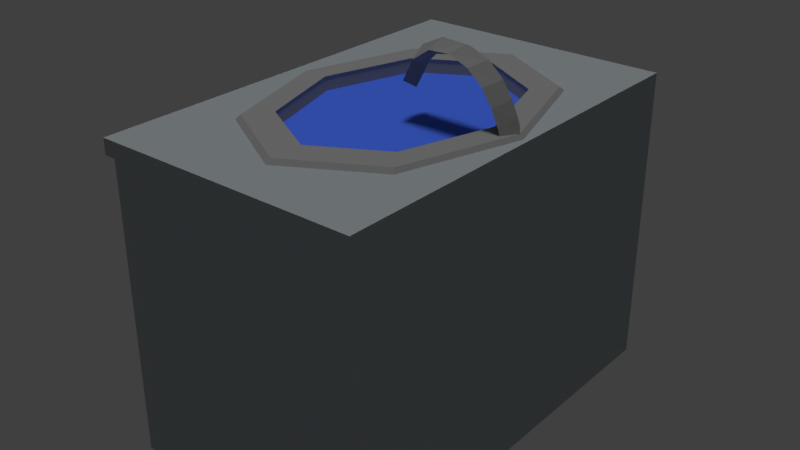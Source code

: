 # Source: sink_01_mockup.blend  (saved by Blender 2.78.0; exported with 4.5.12 LTS)
import bpy
from mathutils import Matrix  # noqa: F401  (used for matrix-valued properties, if any)

bpy.ops.wm.read_factory_settings(use_empty=True)
scene = bpy.context.scene
scene.name = 'Scene'

# ---- collections
col_collection_1 = bpy.data.collections.new('Collection 1'); scene.collection.children.link(col_collection_1)

# ---- materials (node trees are filled in below, after node groups)
mat_counter_01_material = bpy.data.materials.new('counter_01_material')
mat_counter_01_material.alpha_threshold = 0.0
mat_counter_01_material.use_transparent_shadow = False
mat_counter_01_material.diffuse_color = (0.3878, 0.4314, 0.4575, 1.0)
mat_counter_01_material.roughness = 0.5
mat_counter_01_material.specular_intensity = 0.0
mat_sink_01a_material = bpy.data.materials.new('sink_01a_material')
mat_sink_01a_material.alpha_threshold = 0.0
mat_sink_01a_material.use_transparent_shadow = False
mat_sink_01a_material.diffuse_color = (0.3264, 0.3264, 0.3264, 1.0)
mat_sink_01a_material.roughness = 0.5
mat_sink_01a_material.specular_intensity = 0.0
mat_sink_01b_material = bpy.data.materials.new('sink_01b_material')
mat_sink_01b_material.alpha_threshold = 0.0
mat_sink_01b_material.use_transparent_shadow = False
mat_sink_01b_material.diffuse_color = (0.07916, 0.1914, 1.0, 1.0)
mat_sink_01b_material.roughness = 0.5
mat_sink_01b_material.specular_intensity = 0.0

# ---- material node trees

# ---- world
world_world = bpy.data.worlds.new('World'); scene.world = world_world
world_world.color = (0.05088, 0.05088, 0.05088)
world_world.use_sun_shadow = False
world_world.sun_shadow_jitter_overblur = 0.0
world_world.cycles.sampling_method = 'MANUAL'

# ---- lights
light_hemi_001 = bpy.data.lights.new('Hemi.001', 'SUN')
light_hemi_001.transmission_factor = 0.0
light_hemi_001.angle = 0.1993
light_hemi_001.energy = 0.5
light_hemi_001.shadow_buffer_clip_start = 0.5
light_hemi_001.shadow_soft_size = 0.1
light_hemi_001.shadow_cascade_max_distance = 1000.0
light_hemi = bpy.data.lights.new('Hemi', 'SUN')
light_hemi.transmission_factor = 0.0
light_hemi.angle = 0.1993
light_hemi.energy = 1.0
light_hemi.shadow_buffer_clip_start = 0.5
light_hemi.shadow_soft_size = 0.1
light_hemi.shadow_cascade_max_distance = 1000.0

# ---- meshes
me_plane = bpy.data.meshes.new('Plane')
me_plane.from_pydata([(0.02197, 0.03365, 0.7856), (0.264, 0.03365, 0.7131), (0.02907, -8.196e-08, 0.764), (0.2453, -1.024e-08, 0.7026), (0.01482, -5.96e-08, 0.8073), (0.2826, 2.794e-09, 0.7237), (0.02197, -0.03365, 0.7856), (0.264, -0.03365, 0.7131), (0.04534, 0.03365, 0.8334), (0.08559, 0.03365, 0.8614), (0.1344, 0.03365, 0.8637), (0.1787, 0.03365, 0.8452), (0.2126, 0.03365, 0.8149), (0.2357, 0.03365, 0.7801), (0.2514, 0.03365, 0.7456), (0.2336, -1.211e-08, 0.7375), (0.2185, -2.235e-08, 0.7748), (0.1954, -3.725e-08, 0.8099), (0.1622, -2.608e-08, 0.8379), (0.1206, -3.725e-08, 0.8515), (0.0782, -5.96e-08, 0.8435), (0.04671, -6.706e-08, 0.812), (0.2514, -0.03365, 0.7456), (0.2357, -0.03365, 0.7801), (0.2126, -0.03365, 0.8149), (0.1787, -0.03365, 0.8452), (0.1344, -0.03365, 0.8637), (0.08559, -0.03365, 0.8614), (0.04534, -0.03365, 0.8334), (0.2698, -6.519e-09, 0.7562), (0.2535, -9.313e-09, 0.7887), (0.2299, -1.304e-08, 0.823), (0.1951, -3.353e-08, 0.855), (0.148, -4.098e-08, 0.8778), (0.09279, -5.215e-08, 0.8807), (0.04347, -5.96e-08, 0.8557), (0.0, 0.3016, 0.72), (-0.1571, 0.2132, 0.72), (-0.2222, -1.318e-08, 0.72), (-0.1571, -0.2132, 0.72), (1.943e-08, -0.3016, 0.72), (0.1571, -0.2132, 0.72), (0.2222, 3.596e-09, 0.72), (0.1571, 0.2132, 0.72), (-9.354e-10, 0.2911, 0.6763), (-0.1517, 0.2058, 0.6763), (-0.2145, -1.26e-08, 0.6763), (-0.1517, -0.2058, 0.6763), (1.782e-08, -0.2911, 0.6763), (0.1517, -0.2058, 0.6763), (0.2145, 3.599e-09, 0.6763), (0.1517, 0.2058, 0.6763), (-8.484e-10, 0.2573, 0.6333), (-0.1341, 0.1819, 0.6333), (-0.1896, -1.152e-08, 0.6333), (-0.1341, -0.1819, 0.6333), (1.572e-08, -0.2573, 0.6333), (0.1341, -0.1819, 0.6333), (0.1896, 2.796e-09, 0.6333), (0.1341, 0.1819, 0.6333), (5.795e-09, 0.0, 0.6299), (6.623e-09, 0.0, 0.6299), (6.623e-09, 0.0, 0.6299), (6.623e-09, 0.0, 0.6299), (5.795e-09, 0.0, 0.6299), (6.623e-09, 0.0, 0.6299), (6.623e-09, 0.0, 0.6299), (6.623e-09, 0.0, 0.6299), (-8.777e-10, 0.392, 0.72), (-0.2042, 0.2772, 0.72), (-0.2888, -1.773e-08, 0.72), (-0.2042, -0.2772, 0.72), (2.437e-08, -0.392, 0.72), (0.2042, -0.2772, 0.72), (0.2888, 4.076e-09, 0.72), (0.2042, 0.2772, 0.72), (-0.3, 0.5, 0.0), (0.3, 0.5, 0.0), (-0.3, 0.5, 0.72), (0.3, 0.5, 0.72), (-0.3, -0.5, 0.6837), (0.3, -0.5, 0.6837), (-0.3272, -0.5, 0.72), (-0.3272, -0.5, 0.6837), (-0.3272, 0.5, 0.72), (-0.3272, 0.5, 0.6837), (-0.3, 0.5, 0.6837), (0.3, -0.5, 0.0), (0.3, 0.5, 0.6837), (0.3, -0.5, 0.72), (-0.3, -0.5, 0.0), (-0.3, -0.5, 0.72), (2.98e-08, 0.5, 0.0), (2.98e-08, 0.5, 0.72), (2.98e-08, 0.5, 0.6837), (-0.3272, 0.0, 0.72), (-0.3272, -2.98e-08, 0.6837), (-0.3, -2.98e-08, 0.6837), (-2.98e-08, -0.5, 0.0), (-2.98e-08, -0.5, 0.72), (-2.98e-08, -0.5, 0.6837), (-0.3, 0.0, 0.0), (-0.3, 0.0, 0.72), (0.3, -2.98e-08, 0.6837), (0.3, -2.98e-08, 0.72), (0.3, -2.98e-08, 0.0), (0.0, -1.49e-08, 0.0), (-0.1571, 0.2132, 0.7293), (0.0, 0.3016, 0.7293), (-0.2222, -1.318e-08, 0.7293), (-0.1571, -0.2132, 0.7293), (1.943e-08, -0.3016, 0.7293), (0.1571, -0.2132, 0.7293), (0.2222, 3.596e-09, 0.7293), (0.1571, 0.2132, 0.7293), (-0.1976, 0.2682, 0.7293), (-4.267e-10, 0.3793, 0.7293), (-0.2795, -1.716e-08, 0.7293), (-0.1976, -0.2682, 0.7293), (2.401e-08, -0.3793, 0.7293), (0.1976, -0.2682, 0.7293), (0.2795, 3.944e-09, 0.7293), (0.1976, 0.2682, 0.7293), (-0.1544, -0.2095, 0.6981), (1.862e-08, -0.2963, 0.6981), (-0.1544, 0.2095, 0.6981), (-0.2184, -1.289e-08, 0.6981), (0.2184, 3.598e-09, 0.6981), (0.1544, 0.2095, 0.6981), (0.1544, -0.2095, 0.6981), (-4.677e-10, 0.2963, 0.6981), (1.49e-08, 0.0, 0.6981), (1.112e-08, 0.0, 0.6981), (1.49e-08, 0.0, 0.6981), (1.49e-08, 0.0, 0.6981), (1.49e-08, 0.0, 0.6981), (1.49e-08, 0.0, 0.6981), (1.49e-08, 0.0, 0.6981), (1.112e-08, 0.0, 0.6981)], [], [(14, 1, 3, 15), (15, 3, 7, 22), (22, 7, 5, 29), (29, 5, 1, 14), (2, 6, 4, 0), (7, 3, 1, 5), (4, 35, 8, 0), (35, 34, 9, 8), (34, 33, 10, 9), (33, 32, 11, 10), (32, 31, 12, 11), (31, 30, 13, 12), (30, 29, 14, 13), (6, 28, 35, 4), (28, 27, 34, 35), (27, 26, 33, 34), (26, 25, 32, 33), (25, 24, 31, 32), (24, 23, 30, 31), (23, 22, 29, 30), (2, 21, 28, 6), (21, 20, 27, 28), (20, 19, 26, 27), (19, 18, 25, 26), (18, 17, 24, 25), (17, 16, 23, 24), (16, 15, 22, 23), (0, 8, 21, 2), (8, 9, 20, 21), (9, 10, 19, 20), (10, 11, 18, 19), (11, 12, 17, 18), (12, 13, 16, 17), (13, 14, 15, 16), (123, 124, 48, 47), (125, 126, 46, 45), (127, 128, 51, 50), (124, 129, 49, 48), (126, 123, 47, 46), (130, 125, 45, 44), (128, 130, 44, 51), (129, 127, 50, 49), (50, 51, 59, 58), (48, 49, 57, 56), (46, 47, 55, 54), (44, 45, 53, 52), (51, 44, 52, 59), (49, 50, 58, 57), (47, 48, 56, 55), (45, 46, 54, 53), (53, 54, 62, 61), (58, 59, 67, 66), (56, 57, 65, 64), (54, 55, 63, 62), (52, 53, 61, 60), (59, 52, 60, 67), (57, 58, 66, 65), (55, 56, 64, 63), (41, 40, 111, 112), (75, 68, 116, 122), (40, 39, 110, 111), (74, 75, 122, 121), (39, 38, 109, 110), (73, 74, 121, 120), (38, 37, 107, 109), (72, 73, 120, 119), (97, 101, 90, 80), (102, 78, 84, 95), (97, 80, 83, 96), (80, 91, 82, 83), (95, 96, 83, 82), (78, 86, 85, 84), (99, 91, 80, 100), (93, 94, 86, 78), (106, 98, 90, 101), (100, 80, 90, 98), (105, 103, 81, 87), (94, 92, 76, 86), (103, 104, 89, 81), (88, 79, 104, 103), (88, 77, 92, 94), (77, 88, 103, 105), (81, 100, 98, 87), (92, 106, 101, 76), (77, 105, 106, 92), (105, 87, 98, 106), (79, 88, 94, 93), (89, 99, 100, 81), (84, 85, 96, 95), (86, 97, 96, 85), (91, 102, 95, 82), (86, 76, 101, 97), (69, 78, 102, 70), (68, 93, 78, 69), (75, 79, 93, 68), (75, 74, 104, 79), (74, 73, 89, 104), (73, 72, 99, 89), (72, 71, 91, 99), (70, 102, 91, 71), (111, 110, 118, 119), (109, 107, 115, 117), (114, 113, 121, 122), (112, 111, 119, 120), (110, 109, 117, 118), (107, 108, 116, 115), (108, 114, 122, 116), (113, 112, 120, 121), (68, 69, 115, 116), (42, 41, 112, 113), (69, 70, 117, 115), (43, 42, 113, 114), (70, 71, 118, 117), (36, 43, 114, 108), (71, 72, 119, 118), (37, 36, 108, 107), (41, 42, 127, 129), (43, 36, 130, 128), (36, 37, 125, 130), (38, 39, 123, 126), (40, 41, 129, 124), (42, 43, 128, 127), (37, 38, 126, 125), (39, 40, 124, 123), (128, 130, 138, 136), (125, 126, 134, 133), (124, 129, 137, 132), (130, 125, 133, 138), (129, 127, 135, 137), (123, 124, 132, 131), (127, 128, 136, 135), (126, 123, 131, 134)])
me_plane.polygons.foreach_set('material_index', [1, 1, 1, 1, 1, 1, 1, 1, 1, 1, 1, 1, 1, 1, 1, 1, 1, 1, 1, 1, 1, 1, 1, 1, 1, 1, 1, 1, 1, 1, 1, 1, 1, 1, 1, 1, 1, 1, 1, 1, 1, 1, 1, 1, 1, 1, 1, 1, 1, 1, 1, 1, 1, 1, 1, 1, 1, 1, 1, 1, 1, 1, 1, 1, 1, 1, 0, 0, 0, 0, 0, 0, 0, 0, 1, 0, 0, 0, 0, 0, 0, 0, 0, 1, 1, 1, 0, 0, 0, 1, 0, 0, 0, 0, 0, 0, 0, 0, 0, 0, 1, 1, 1, 1, 1, 1, 1, 1, 1, 1, 1, 1, 1, 1, 1, 1, 1, 1, 1, 1, 1, 1, 1, 1, 2, 2, 2, 2, 2, 2, 2, 2])
me_plane.materials.append(mat_counter_01_material)
me_plane.materials.append(mat_sink_01a_material)
me_plane.materials.append(mat_sink_01b_material)
me_plane.use_remesh_preserve_volume = False
me_plane.use_remesh_preserve_attributes = False
me_plane.use_mirror_vertex_groups = False
me_plane.update()

# ---- objects
ob_plane = bpy.data.objects.new('Plane', me_plane)
ob_bottom_light = bpy.data.objects.new('bottom_light', light_hemi_001)
ob_top_height = bpy.data.objects.new('top_height', light_hemi)

# ---- transforms, parenting, visibility, modifiers, constraints
ob_plane.location = (0.0, 0.0, 0.0)
ob_plane.lineart.crease_threshold = 0.0
ob_bottom_light.location = (0.0, 0.0, -100.0)
ob_bottom_light.rotation_euler = (0.0, 3.142, 0.0)
ob_bottom_light.hide_viewport = True
ob_bottom_light.hide_select = True
ob_bottom_light.lineart.crease_threshold = 0.0
ob_top_height.location = (0.0, 0.0, 100.0)
ob_top_height.hide_viewport = True
ob_top_height.hide_select = True
ob_top_height.lineart.crease_threshold = 0.0

# ---- collection membership
col_collection_1.objects.link(ob_plane)
col_collection_1.objects.link(ob_bottom_light)
col_collection_1.objects.link(ob_top_height)

# ---- scene / render settings (as saved in the file)
scene.frame_start = 1; scene.frame_end = 250; scene.frame_set(1)
scene.render.engine = 'BLENDER_EEVEE_NEXT'
scene.render.resolution_percentage = 50
scene.render.dither_intensity = 0.0
scene.cycles.use_denoising = False
scene.cycles.samples = 128
scene.cycles.sampling_pattern = 'TABULATED_SOBOL'
scene.cycles.light_sampling_threshold = 0.0
scene.cycles.use_adaptive_sampling = False
scene.cycles.use_light_tree = False
scene.cycles.blur_glossy = 0.0
scene.cycles.sample_clamp_indirect = 0.0
scene.view_settings.view_transform = 'Standard'
bpy.context.view_layer.update()

# ---- added for rendering (the .blend has no active camera): camera
cam_auto = bpy.data.cameras.new('AutoCamera')
cam_auto.lens = 50.0
cam_auto.sensor_width = 36.0
cam_auto.clip_end = 1000.0
ob_auto_camera = bpy.data.objects.new('AutoCamera', cam_auto)
scene.collection.objects.link(ob_auto_camera)
ob_auto_camera.location = (1.34905, -1.63517, 1.53048)
ob_auto_camera.rotation_euler = (1.09748, -7.21219e-08, 0.694738)
scene.camera = ob_auto_camera
bpy.context.view_layer.update()
